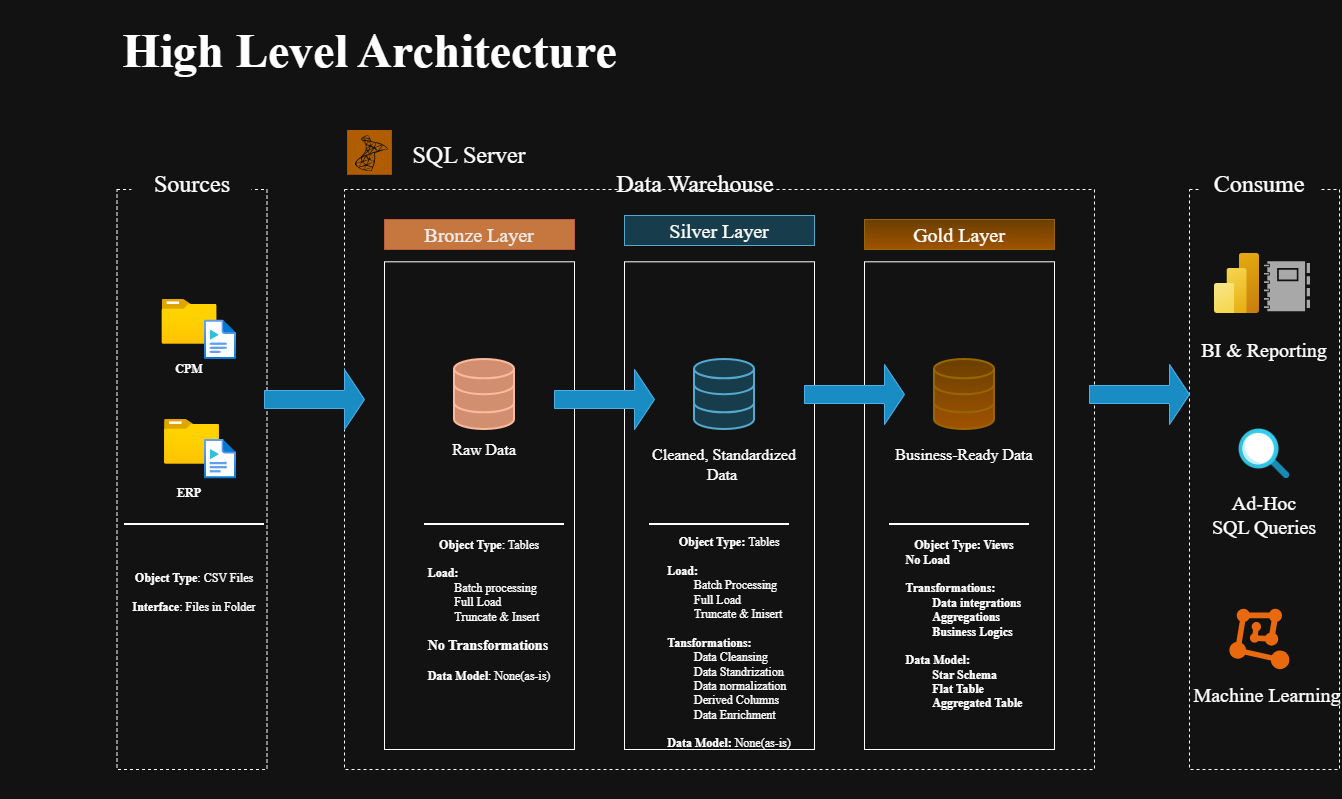

The diagram above was exported from draw.io. Its source (the exported page's mxGraphModel, read from the mxfile embedded in the PNG):
<mxGraphModel dx="1392" dy="846" grid="1" gridSize="10" guides="1" tooltips="1" connect="1" arrows="1" fold="1" page="1" pageScale="1" pageWidth="850" pageHeight="1100" math="0" shadow="0">
  <root>
    <mxCell id="0" />
    <mxCell id="1" parent="0" />
    <mxCell id="YiAHNyrPgUXbUL1-B7xm-1" parent="1" style="rounded=0;whiteSpace=wrap;html=1;dashed=1;fillColor=none;" value="" vertex="1">
      <mxGeometry height="580" width="150" x="206.5" y="299" as="geometry" />
    </mxCell>
    <mxCell id="YiAHNyrPgUXbUL1-B7xm-2" parent="1" style="text;html=1;whiteSpace=wrap;strokeColor=none;fillColor=default;align=center;verticalAlign=middle;rounded=0;" value="&lt;font style=&quot;font-size: 24px;&quot; face=&quot;Times New Roman&quot;&gt;Sources&lt;/font&gt;" vertex="1">
      <mxGeometry height="30" width="120" x="221.5" y="279" as="geometry" />
    </mxCell>
    <mxCell id="YiAHNyrPgUXbUL1-B7xm-4" parent="1" style="text;html=1;whiteSpace=wrap;strokeColor=none;fillColor=default;align=center;verticalAlign=middle;rounded=0;gradientColor=none;" value="&lt;font style=&quot;font-size: 24px;&quot; face=&quot;Times New Roman&quot;&gt;Data Warehouse&lt;/font&gt;" vertex="1">
      <mxGeometry height="30" width="202.5" x="684" y="279" as="geometry" />
    </mxCell>
    <mxCell id="YiAHNyrPgUXbUL1-B7xm-5" parent="1" style="rounded=0;whiteSpace=wrap;html=1;dashed=1;fillColor=none;" value="" vertex="1">
      <mxGeometry height="580" width="150" x="1279" y="299" as="geometry" />
    </mxCell>
    <mxCell id="YiAHNyrPgUXbUL1-B7xm-6" parent="1" style="text;html=1;whiteSpace=wrap;strokeColor=none;fillColor=default;align=center;verticalAlign=middle;rounded=0;fontSize=24;" value="&lt;font face=&quot;Times New Roman&quot;&gt;Consume&lt;/font&gt;" vertex="1">
      <mxGeometry height="30" width="120" x="1289" y="279" as="geometry" />
    </mxCell>
    <mxCell id="YiAHNyrPgUXbUL1-B7xm-20" parent="1" style="image;aspect=fixed;html=1;points=[];align=center;fontSize=12;image=img/lib/azure2/general/Folder_Blank.svg;" value="" vertex="1">
      <mxGeometry height="44.64" width="55" x="251.5" y="409" as="geometry" />
    </mxCell>
    <mxCell id="YiAHNyrPgUXbUL1-B7xm-21" parent="1" style="image;aspect=fixed;html=1;points=[];align=center;fontSize=12;image=img/lib/azure2/general/Folder_Blank.svg;" value="" vertex="1">
      <mxGeometry height="44.64" width="55" x="254" y="529" as="geometry" />
    </mxCell>
    <mxCell id="YiAHNyrPgUXbUL1-B7xm-22" parent="1" style="image;aspect=fixed;html=1;points=[];align=center;fontSize=12;image=img/lib/azure2/general/Media_File.svg;" value="" vertex="1">
      <mxGeometry height="39.38" width="32" x="294" y="429.62" as="geometry" />
    </mxCell>
    <mxCell id="YiAHNyrPgUXbUL1-B7xm-23" parent="1" style="image;aspect=fixed;html=1;points=[];align=center;fontSize=12;image=img/lib/azure2/general/Media_File.svg;" value="" vertex="1">
      <mxGeometry height="39.38" width="32" x="294" y="549" as="geometry" />
    </mxCell>
    <mxCell id="YiAHNyrPgUXbUL1-B7xm-24" parent="1" style="text;html=1;whiteSpace=wrap;strokeColor=none;fillColor=none;align=center;verticalAlign=middle;rounded=0;" value="&lt;b&gt;&lt;font face=&quot;Times New Roman&quot;&gt;CPM&lt;/font&gt;&lt;/b&gt;" vertex="1">
      <mxGeometry height="30" width="60" x="249" y="463.64" as="geometry" />
    </mxCell>
    <mxCell id="YiAHNyrPgUXbUL1-B7xm-25" parent="1" style="text;html=1;whiteSpace=wrap;strokeColor=none;fillColor=none;align=center;verticalAlign=middle;rounded=0;" value="&lt;b&gt;&lt;font face=&quot;Times New Roman&quot;&gt;ERP&lt;/font&gt;&lt;/b&gt;" vertex="1">
      <mxGeometry height="30" width="60" x="249" y="588.38" as="geometry" />
    </mxCell>
    <mxCell id="YiAHNyrPgUXbUL1-B7xm-27" parent="1" style="text;html=1;whiteSpace=wrap;strokeColor=none;fillColor=none;align=center;verticalAlign=middle;rounded=0;autosize=1;resizable=0;" value="&lt;font face=&quot;Times New Roman&quot;&gt;&lt;b&gt;Object Type&lt;/b&gt;: CSV Files&lt;/font&gt;&lt;div&gt;&lt;font face=&quot;Times New Roman&quot;&gt;&lt;br&gt;&lt;/font&gt;&lt;div&gt;&lt;font face=&quot;Times New Roman&quot;&gt;&lt;b&gt;Interface&lt;/b&gt;: Files in Folder&lt;/font&gt;&lt;/div&gt;&lt;div&gt;&lt;br&gt;&lt;/div&gt;&lt;/div&gt;" vertex="1">
      <mxGeometry height="70" width="150" x="209" y="674" as="geometry" />
    </mxCell>
    <mxCell id="YiAHNyrPgUXbUL1-B7xm-47" parent="1" style="rounded=0;whiteSpace=wrap;html=1;dashed=1;fillColor=none;" value="" vertex="1">
      <mxGeometry height="580" width="750" x="434" y="299" as="geometry" />
    </mxCell>
    <mxCell id="YiAHNyrPgUXbUL1-B7xm-48" parent="1" style="rounded=0;whiteSpace=wrap;html=1;fillColor=light-dark(#fa6800, #c6773f);fontColor=#000000;strokeColor=light-dark(#C73500, #bb5c3a);" value="&lt;font style=&quot;font-size: 20px;&quot; face=&quot;Times New Roman&quot;&gt;Bronze Layer&lt;/font&gt;" vertex="1">
      <mxGeometry height="30" width="190" x="474" y="329" as="geometry" />
    </mxCell>
    <mxCell id="YiAHNyrPgUXbUL1-B7xm-50" parent="1" style="rounded=0;whiteSpace=wrap;html=1;fillColor=none;" value="" vertex="1">
      <mxGeometry height="487.69" width="190" x="474" y="371.31" as="geometry" />
    </mxCell>
    <mxCell id="YiAHNyrPgUXbUL1-B7xm-51" parent="1" style="rounded=0;whiteSpace=wrap;html=1;fillColor=#b1ddf0;strokeColor=#10739e;" value="&lt;font style=&quot;font-size: 20px;&quot; face=&quot;Times New Roman&quot;&gt;Silver Layer&lt;/font&gt;" vertex="1">
      <mxGeometry height="30" width="190" x="714" y="325" as="geometry" />
    </mxCell>
    <mxCell id="YiAHNyrPgUXbUL1-B7xm-52" parent="1" style="rounded=0;whiteSpace=wrap;html=1;fillColor=none;" value="" vertex="1">
      <mxGeometry height="487.69" width="190" x="714" y="371.31" as="geometry" />
    </mxCell>
    <mxCell id="YiAHNyrPgUXbUL1-B7xm-53" parent="1" style="rounded=0;whiteSpace=wrap;html=1;fillColor=#ffcd28;strokeColor=#d79b00;gradientColor=#ffa500;" value="&lt;font style=&quot;font-size: 20px;&quot; face=&quot;Times New Roman&quot;&gt;Gold Layer&lt;/font&gt;" vertex="1">
      <mxGeometry height="30" width="190" x="954" y="329" as="geometry" />
    </mxCell>
    <mxCell id="YiAHNyrPgUXbUL1-B7xm-54" parent="1" style="rounded=0;whiteSpace=wrap;html=1;fillColor=none;" value="" vertex="1">
      <mxGeometry height="487.69" width="190" x="954" y="371.31" as="geometry" />
    </mxCell>
    <mxCell id="YiAHNyrPgUXbUL1-B7xm-57" parent="1" style="line;strokeWidth=2;html=1;" value="" vertex="1">
      <mxGeometry height="10" width="140" x="214" y="629" as="geometry" />
    </mxCell>
    <mxCell id="YiAHNyrPgUXbUL1-B7xm-58" parent="1" style="html=1;verticalLabelPosition=bottom;align=center;labelBackgroundColor=#ffffff;verticalAlign=top;strokeWidth=2;strokeColor=#6D1F00;shadow=0;dashed=0;shape=mxgraph.ios7.icons.data;fillColor=#a0522d;fontColor=#ffffff;" value="" vertex="1">
      <mxGeometry height="70" width="60" x="544" y="469" as="geometry" />
    </mxCell>
    <mxCell id="YiAHNyrPgUXbUL1-B7xm-59" parent="1" style="html=1;verticalLabelPosition=bottom;align=center;labelBackgroundColor=#ffffff;verticalAlign=top;strokeWidth=2;strokeColor=#d79b00;shadow=0;dashed=0;shape=mxgraph.ios7.icons.data;fillColor=#ffcd28;gradientColor=#ffa500;" value="" vertex="1">
      <mxGeometry height="70" width="60" x="1024" y="469" as="geometry" />
    </mxCell>
    <mxCell id="YiAHNyrPgUXbUL1-B7xm-60" parent="1" style="html=1;verticalLabelPosition=bottom;align=center;labelBackgroundColor=#ffffff;verticalAlign=top;strokeWidth=2;strokeColor=#10739e;shadow=0;dashed=0;shape=mxgraph.ios7.icons.data;fillColor=#b1ddf0;" value="" vertex="1">
      <mxGeometry height="70" width="60" x="784" y="469" as="geometry" />
    </mxCell>
    <mxCell id="YiAHNyrPgUXbUL1-B7xm-61" parent="1" style="shape=singleArrow;whiteSpace=wrap;html=1;fillColor=#1ba1e2;fontColor=#ffffff;strokeColor=#006EAF;" value="" vertex="1">
      <mxGeometry height="60" width="100" x="354" y="479" as="geometry" />
    </mxCell>
    <mxCell id="YiAHNyrPgUXbUL1-B7xm-62" parent="1" style="shape=singleArrow;whiteSpace=wrap;html=1;fillColor=#1ba1e2;fontColor=#ffffff;strokeColor=#006EAF;" value="" vertex="1">
      <mxGeometry height="60" width="100" x="644" y="479" as="geometry" />
    </mxCell>
    <mxCell id="YiAHNyrPgUXbUL1-B7xm-63" parent="1" style="shape=singleArrow;whiteSpace=wrap;html=1;fillColor=#1ba1e2;fontColor=#ffffff;strokeColor=#006EAF;" value="" vertex="1">
      <mxGeometry height="60" width="100" x="894" y="474" as="geometry" />
    </mxCell>
    <mxCell id="YiAHNyrPgUXbUL1-B7xm-64" parent="1" style="shape=singleArrow;whiteSpace=wrap;html=1;fillColor=#1ba1e2;fontColor=#ffffff;strokeColor=#006EAF;" value="" vertex="1">
      <mxGeometry height="60" width="100" x="1179" y="474" as="geometry" />
    </mxCell>
    <mxCell id="YiAHNyrPgUXbUL1-B7xm-65" parent="1" style="text;html=1;whiteSpace=wrap;strokeColor=none;fillColor=none;align=center;verticalAlign=middle;rounded=0;" value="&lt;font style=&quot;font-size: 16px;&quot; face=&quot;Times New Roman&quot;&gt;Raw Data&lt;/font&gt;" vertex="1">
      <mxGeometry height="30" width="100" x="524" y="543.64" as="geometry" />
    </mxCell>
    <mxCell id="YiAHNyrPgUXbUL1-B7xm-66" parent="1" style="text;html=1;whiteSpace=wrap;strokeColor=none;fillColor=none;align=center;verticalAlign=middle;rounded=0;" value="&lt;font style=&quot;font-size: 16px;&quot; face=&quot;Times New Roman&quot;&gt;Cleaned, Standardized Data&amp;nbsp;&lt;/font&gt;" vertex="1">
      <mxGeometry height="50" width="170" x="729" y="549" as="geometry" />
    </mxCell>
    <mxCell id="YiAHNyrPgUXbUL1-B7xm-67" parent="1" style="text;html=1;whiteSpace=wrap;strokeColor=none;fillColor=none;align=center;verticalAlign=middle;rounded=0;" value="&lt;font style=&quot;font-size: 16px;&quot; face=&quot;Times New Roman&quot;&gt;Business-Ready Data&lt;/font&gt;" vertex="1">
      <mxGeometry height="60" width="190" x="959" y="534" as="geometry" />
    </mxCell>
    <mxCell id="YiAHNyrPgUXbUL1-B7xm-68" parent="1" style="line;strokeWidth=2;html=1;" value="" vertex="1">
      <mxGeometry height="10" width="140" x="514" y="629" as="geometry" />
    </mxCell>
    <mxCell id="YiAHNyrPgUXbUL1-B7xm-69" parent="1" style="line;strokeWidth=2;html=1;" value="" vertex="1">
      <mxGeometry height="10" width="140" x="739" y="629" as="geometry" />
    </mxCell>
    <mxCell id="YiAHNyrPgUXbUL1-B7xm-70" parent="1" style="line;strokeWidth=2;html=1;" value="" vertex="1">
      <mxGeometry height="10" width="140" x="979" y="629" as="geometry" />
    </mxCell>
    <mxCell id="YiAHNyrPgUXbUL1-B7xm-71" parent="1" style="text;html=1;whiteSpace=wrap;strokeColor=none;fillColor=none;align=center;verticalAlign=middle;rounded=0;autosize=1;resizable=0;" value="&lt;font face=&quot;Times New Roman&quot;&gt;&lt;b&gt;Object Type&lt;/b&gt;: Tables&lt;/font&gt;&lt;div&gt;&lt;font face=&quot;Times New Roman&quot;&gt;&lt;br&gt;&lt;/font&gt;&lt;/div&gt;&lt;div style=&quot;text-align: left;&quot;&gt;&lt;b&gt;&lt;font face=&quot;Times New Roman&quot;&gt;Load:&lt;/font&gt;&lt;/b&gt;&lt;/div&gt;&lt;div style=&quot;text-align: left;&quot;&gt;&lt;font face=&quot;Times New Roman&quot;&gt;&lt;span style=&quot;white-space: pre;&quot;&gt;&#09;&lt;/span&gt;Batch processing&lt;br&gt;&lt;/font&gt;&lt;/div&gt;&lt;div style=&quot;text-align: left;&quot;&gt;&lt;font face=&quot;Times New Roman&quot;&gt;&lt;span style=&quot;white-space: pre;&quot;&gt;&#09;&lt;/span&gt;Full Load&lt;br&gt;&lt;/font&gt;&lt;/div&gt;&lt;div style=&quot;text-align: left;&quot;&gt;&lt;font face=&quot;Times New Roman&quot;&gt;&lt;span style=&quot;white-space: pre;&quot;&gt;&#09;&lt;/span&gt;Truncate &amp;amp; Insert&lt;br&gt;&lt;/font&gt;&lt;/div&gt;&lt;div style=&quot;text-align: left;&quot;&gt;&lt;font face=&quot;Times New Roman&quot;&gt;&lt;br&gt;&lt;/font&gt;&lt;/div&gt;&lt;div style=&quot;text-align: left;&quot;&gt;&lt;font style=&quot;font-size: 14px;&quot; face=&quot;Times New Roman&quot;&gt;&lt;b&gt;No Transformations&lt;/b&gt;&lt;/font&gt;&lt;/div&gt;&lt;div style=&quot;text-align: left;&quot;&gt;&lt;font face=&quot;Times New Roman&quot;&gt;&lt;br&gt;&lt;/font&gt;&lt;/div&gt;&lt;div style=&quot;text-align: left;&quot;&gt;&lt;font face=&quot;Times New Roman&quot;&gt;&lt;b&gt;Data Model&lt;/b&gt;: None(as-is)&lt;/font&gt;&lt;/div&gt;&lt;div&gt;&lt;font face=&quot;Times New Roman&quot;&gt;&lt;br&gt;&lt;/font&gt;&lt;div&gt;&lt;font face=&quot;Times New Roman&quot;&gt;&lt;br&gt;&lt;/font&gt;&lt;div&gt;&lt;font face=&quot;Times New Roman&quot;&gt;&lt;br&gt;&lt;/font&gt;&lt;/div&gt;&lt;div&gt;&lt;br&gt;&lt;/div&gt;&lt;/div&gt;&lt;/div&gt;" vertex="1">
      <mxGeometry height="220" width="150" x="504" y="639" as="geometry" />
    </mxCell>
    <mxCell id="YiAHNyrPgUXbUL1-B7xm-72" parent="1" style="text;html=1;whiteSpace=wrap;strokeColor=none;fillColor=none;align=center;verticalAlign=middle;rounded=0;autosize=1;resizable=0;" value="&lt;div&gt;&lt;font face=&quot;Times New Roman&quot;&gt;&lt;b&gt;Object Type: &lt;/b&gt;Tables&lt;/font&gt;&lt;/div&gt;&lt;div&gt;&lt;div style=&quot;text-align: left;&quot;&gt;&lt;b&gt;&lt;font face=&quot;Times New Roman&quot;&gt;&lt;br&gt;&lt;/font&gt;&lt;/b&gt;&lt;/div&gt;&lt;div style=&quot;text-align: left;&quot;&gt;&lt;b&gt;&lt;font face=&quot;Times New Roman&quot;&gt;Load:&lt;/font&gt;&lt;/b&gt;&lt;/div&gt;&lt;div style=&quot;text-align: left;&quot;&gt;&lt;font face=&quot;Times New Roman&quot;&gt;&lt;span style=&quot;font-weight: bold; white-space: pre;&quot;&gt;&#09;&lt;/span&gt;Batch Processing&lt;br&gt;&lt;/font&gt;&lt;/div&gt;&lt;div style=&quot;text-align: left;&quot;&gt;&lt;font face=&quot;Times New Roman&quot;&gt;&lt;span style=&quot;white-space: pre;&quot;&gt;&#09;&lt;/span&gt;Full Load&lt;br&gt;&lt;/font&gt;&lt;/div&gt;&lt;div style=&quot;text-align: left;&quot;&gt;&lt;font face=&quot;Times New Roman&quot;&gt;&lt;span style=&quot;white-space: pre;&quot;&gt;&#09;&lt;/span&gt;Truncate &amp;amp; Inisert&lt;br&gt;&lt;/font&gt;&lt;/div&gt;&lt;div style=&quot;text-align: left;&quot;&gt;&lt;b&gt;&lt;font face=&quot;Times New Roman&quot;&gt;&lt;br&gt;&lt;/font&gt;&lt;/b&gt;&lt;/div&gt;&lt;div style=&quot;text-align: left;&quot;&gt;&lt;b&gt;&lt;font face=&quot;Times New Roman&quot;&gt;Tansformations:&lt;/font&gt;&lt;/b&gt;&lt;/div&gt;&lt;div style=&quot;text-align: left;&quot;&gt;&lt;font face=&quot;Times New Roman&quot;&gt;&lt;span style=&quot;font-weight: bold; white-space: pre;&quot;&gt;&#09;&lt;/span&gt;Data Cleansing&lt;br&gt;&lt;/font&gt;&lt;/div&gt;&lt;div style=&quot;text-align: left;&quot;&gt;&lt;font face=&quot;Times New Roman&quot;&gt;&lt;span style=&quot;white-space: pre;&quot;&gt;&#09;&lt;/span&gt;Data Standrization&lt;br&gt;&lt;/font&gt;&lt;/div&gt;&lt;div style=&quot;text-align: left;&quot;&gt;&lt;font face=&quot;Times New Roman&quot;&gt;&lt;span style=&quot;white-space: pre;&quot;&gt;&#09;&lt;/span&gt;Data normalization&lt;br&gt;&lt;/font&gt;&lt;/div&gt;&lt;div style=&quot;text-align: left;&quot;&gt;&lt;font face=&quot;Times New Roman&quot;&gt;&lt;span style=&quot;white-space: pre;&quot;&gt;&#09;&lt;/span&gt;Derived Columns&lt;br&gt;&lt;/font&gt;&lt;/div&gt;&lt;div style=&quot;text-align: left;&quot;&gt;&lt;font face=&quot;Times New Roman&quot;&gt;&lt;span style=&quot;white-space: pre;&quot;&gt;&#09;&lt;/span&gt;Data Enrichment&lt;br&gt;&lt;/font&gt;&lt;/div&gt;&lt;div style=&quot;text-align: left;&quot;&gt;&lt;b&gt;&lt;font face=&quot;Times New Roman&quot;&gt;&lt;br&gt;&lt;/font&gt;&lt;/b&gt;&lt;/div&gt;&lt;div style=&quot;text-align: left;&quot;&gt;&lt;font face=&quot;Times New Roman&quot;&gt;&lt;b&gt;Data Model: &lt;/b&gt;None(as-is)&lt;/font&gt;&lt;/div&gt;&lt;div style=&quot;text-align: left;&quot;&gt;&lt;b&gt;&lt;font face=&quot;Times New Roman&quot;&gt;&lt;br&gt;&lt;/font&gt;&lt;/b&gt;&lt;/div&gt;&lt;div&gt;&lt;font face=&quot;Times New Roman&quot;&gt;&lt;br&gt;&lt;/font&gt;&lt;/div&gt;&lt;div&gt;&lt;br&gt;&lt;/div&gt;&lt;/div&gt;" vertex="1">
      <mxGeometry height="270" width="150" x="744" y="639" as="geometry" />
    </mxCell>
    <mxCell id="YiAHNyrPgUXbUL1-B7xm-73" parent="1" style="text;html=1;whiteSpace=wrap;strokeColor=none;fillColor=none;align=center;verticalAlign=middle;rounded=0;autosize=1;resizable=0;" value="&lt;b&gt;&lt;font face=&quot;Times New Roman&quot;&gt;Object Type: Views&lt;/font&gt;&lt;/b&gt;&lt;div style=&quot;text-align: left;&quot;&gt;&lt;b&gt;&lt;font face=&quot;Times New Roman&quot;&gt;No Load&lt;/font&gt;&lt;/b&gt;&lt;/div&gt;&lt;div style=&quot;text-align: left;&quot;&gt;&lt;b&gt;&lt;font face=&quot;Times New Roman&quot;&gt;&lt;br&gt;&lt;/font&gt;&lt;/b&gt;&lt;/div&gt;&lt;div style=&quot;text-align: left;&quot;&gt;&lt;b&gt;&lt;font face=&quot;Times New Roman&quot;&gt;Transformations:&lt;/font&gt;&lt;/b&gt;&lt;/div&gt;&lt;div style=&quot;text-align: left;&quot;&gt;&lt;b&gt;&lt;font face=&quot;Times New Roman&quot;&gt;&lt;span style=&quot;white-space: pre;&quot;&gt;&#09;&lt;/span&gt;Data integrations&lt;br&gt;&lt;/font&gt;&lt;/b&gt;&lt;/div&gt;&lt;div style=&quot;text-align: left;&quot;&gt;&lt;b&gt;&lt;font face=&quot;Times New Roman&quot;&gt;&lt;span style=&quot;white-space: pre;&quot;&gt;&#09;&lt;/span&gt;Aggregations&lt;br&gt;&lt;/font&gt;&lt;/b&gt;&lt;/div&gt;&lt;div style=&quot;text-align: left;&quot;&gt;&lt;b&gt;&lt;font face=&quot;Times New Roman&quot;&gt;&lt;span style=&quot;white-space: pre;&quot;&gt;&#09;&lt;/span&gt;Business Logics&lt;br&gt;&lt;/font&gt;&lt;/b&gt;&lt;/div&gt;&lt;div style=&quot;text-align: left;&quot;&gt;&lt;b&gt;&lt;font face=&quot;Times New Roman&quot;&gt;&lt;br&gt;&lt;/font&gt;&lt;/b&gt;&lt;/div&gt;&lt;div style=&quot;text-align: left;&quot;&gt;&lt;b&gt;&lt;font face=&quot;Times New Roman&quot;&gt;Data Model:&lt;/font&gt;&lt;/b&gt;&lt;/div&gt;&lt;div style=&quot;text-align: left;&quot;&gt;&lt;b&gt;&lt;font face=&quot;Times New Roman&quot;&gt;&lt;span style=&quot;white-space: pre;&quot;&gt;&#09;&lt;/span&gt;Star Schema&lt;br&gt;&lt;/font&gt;&lt;/b&gt;&lt;/div&gt;&lt;div style=&quot;text-align: left;&quot;&gt;&lt;b&gt;&lt;font face=&quot;Times New Roman&quot;&gt;&lt;span style=&quot;white-space: pre;&quot;&gt;&#09;&lt;/span&gt;Flat Table&lt;br&gt;&lt;/font&gt;&lt;/b&gt;&lt;/div&gt;&lt;div style=&quot;text-align: left;&quot;&gt;&lt;b&gt;&lt;font face=&quot;Times New Roman&quot;&gt;&lt;span style=&quot;white-space: pre;&quot;&gt;&#09;&lt;/span&gt;Aggregated Table&lt;/font&gt;&lt;br&gt;&lt;/b&gt;&lt;/div&gt;" vertex="1">
      <mxGeometry height="190" width="140" x="984" y="639" as="geometry" />
    </mxCell>
    <mxCell id="YiAHNyrPgUXbUL1-B7xm-79" parent="1" style="image;aspect=fixed;html=1;points=[];align=center;fontSize=12;image=img/lib/azure2/analytics/Power_BI_Embedded.svg;" value="" vertex="1">
      <mxGeometry height="60" width="45" x="1304" y="363" as="geometry" />
    </mxCell>
    <mxCell id="YiAHNyrPgUXbUL1-B7xm-80" parent="1" style="sketch=0;pointerEvents=1;shadow=0;dashed=0;html=1;strokeColor=none;labelPosition=center;verticalLabelPosition=bottom;verticalAlign=top;align=center;fillColor=#505050;shape=mxgraph.mscae.intune.reports" value="" vertex="1">
      <mxGeometry height="50" width="46" x="1354" y="371.31" as="geometry" />
    </mxCell>
    <mxCell id="YiAHNyrPgUXbUL1-B7xm-81" parent="1" style="text;html=1;whiteSpace=wrap;strokeColor=none;fillColor=none;align=center;verticalAlign=middle;rounded=0;" value="&lt;font style=&quot;font-size: 20px;&quot; face=&quot;Times New Roman&quot;&gt;BI &amp;amp; Reporting&lt;/font&gt;" vertex="1">
      <mxGeometry height="30" width="140" x="1284" y="444" as="geometry" />
    </mxCell>
    <mxCell id="YiAHNyrPgUXbUL1-B7xm-83" parent="1" style="image;aspect=fixed;html=1;points=[];align=center;fontSize=12;image=img/lib/azure2/general/Search.svg;direction=north;" value="" vertex="1">
      <mxGeometry height="50" width="50.78" x="1328.6100000000001" y="538.38" as="geometry" />
    </mxCell>
    <mxCell id="YiAHNyrPgUXbUL1-B7xm-84" parent="1" style="text;html=1;whiteSpace=wrap;strokeColor=none;fillColor=none;align=center;verticalAlign=middle;rounded=0;" value="&lt;font style=&quot;font-size: 20px;&quot; face=&quot;Times New Roman&quot;&gt;Ad-Hoc&lt;/font&gt;&lt;div&gt;&lt;font style=&quot;font-size: 20px;&quot; face=&quot;Times New Roman&quot;&gt;SQL Queries&lt;/font&gt;&lt;/div&gt;" vertex="1">
      <mxGeometry height="30" width="140" x="1284" y="609" as="geometry" />
    </mxCell>
    <mxCell id="YiAHNyrPgUXbUL1-B7xm-85" parent="1" style="points=[];aspect=fixed;html=1;align=center;shadow=0;dashed=0;fillColor=#FF6A00;strokeColor=none;shape=mxgraph.alibaba_cloud.machine_learning;" value="" vertex="1">
      <mxGeometry height="60.36" width="60" x="1319.39" y="718.82" as="geometry" />
    </mxCell>
    <mxCell id="YiAHNyrPgUXbUL1-B7xm-86" parent="1" style="text;html=1;whiteSpace=wrap;strokeColor=none;fillColor=none;align=center;verticalAlign=middle;rounded=0;" value="&lt;div&gt;&lt;font style=&quot;font-size: 20px;&quot; face=&quot;Times New Roman&quot;&gt;Machine Learning&lt;/font&gt;&lt;/div&gt;" vertex="1">
      <mxGeometry height="30" width="150" x="1281.9" y="789" as="geometry" />
    </mxCell>
    <mxCell id="YiAHNyrPgUXbUL1-B7xm-89" parent="1" style="text;html=1;whiteSpace=wrap;strokeColor=none;fillColor=none;align=center;verticalAlign=middle;rounded=0;" value="&lt;font style=&quot;font-size: 48px;&quot; face=&quot;Times New Roman&quot;&gt;&lt;b&gt;High Level Architecture&lt;/b&gt;&lt;/font&gt;" vertex="1">
      <mxGeometry height="100" width="739" x="90" y="110" as="geometry" />
    </mxCell>
    <mxCell id="YiAHNyrPgUXbUL1-B7xm-90" parent="1" style="shadow=0;dashed=0;html=1;strokeColor=none;fillColor=#EF8F21;labelPosition=center;verticalLabelPosition=bottom;verticalAlign=top;align=center;outlineConnect=0;shape=mxgraph.veeam.ms_sql;" value="" vertex="1">
      <mxGeometry height="44.8" width="44.8" x="437.1" y="240" as="geometry" />
    </mxCell>
    <mxCell id="YiAHNyrPgUXbUL1-B7xm-91" parent="1" style="text;html=1;whiteSpace=wrap;strokeColor=none;fillColor=none;align=center;verticalAlign=middle;rounded=0;" value="&lt;font face=&quot;Times New Roman&quot; style=&quot;font-size: 24px;&quot;&gt;SQL Server&lt;/font&gt;" vertex="1">
      <mxGeometry height="39.38" width="170" x="474" y="245.42" as="geometry" />
    </mxCell>
  </root>
</mxGraphModel>